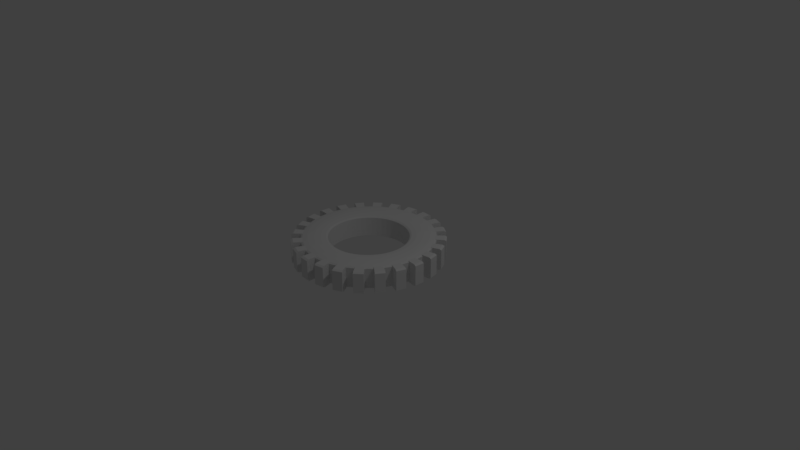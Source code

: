 # Source: gearBig.blend  (saved by Blender 2.78.0; exported with 4.5.12 LTS)
import bpy
from mathutils import Matrix  # noqa: F401  (used for matrix-valued properties, if any)

bpy.ops.wm.read_factory_settings(use_empty=True)
scene = bpy.context.scene
scene.name = 'Scene'

# ---- collections
col_collection_1 = bpy.data.collections.new('Collection 1'); scene.collection.children.link(col_collection_1)

# ---- world
world_world = bpy.data.worlds.new('World'); scene.world = world_world
world_world.color = (0.05088, 0.05088, 0.05088)
world_world.use_sun_shadow = False
world_world.sun_shadow_jitter_overblur = 0.0
world_world.cycles.sampling_method = 'MANUAL'

# ---- cameras
cam_camera = bpy.data.cameras.new('Camera')
cam_camera.clip_end = 100.0
cam_camera.lens = 35.0
cam_camera.sensor_width = 32.0
cam_camera.sensor_height = 18.0
cam_camera.ortho_scale = 7.314
cam_camera.dof.focus_distance = 0.0
cam_camera.dof.aperture_fstop = 128.0

# ---- lights
light_lamp = bpy.data.lights.new('Lamp', 'POINT')
light_lamp.transmission_factor = 0.0
light_lamp.cutoff_distance = 30.0
light_lamp.energy = 100.0
light_lamp.shadow_buffer_clip_start = 1.001
light_lamp.shadow_soft_size = 0.1
light_lamp.shadow_maximum_resolution = 0.006
light_lamp.use_absolute_resolution = True

# ---- meshes
me_torus_003 = bpy.data.meshes.new('Torus.003')
me_torus_003.from_pydata([(1.25, 0.0, 0.0), (1.217, 0.0, 0.125), (0.75, 0.0, 3.062e-17), (0.7835, 0.0, -0.125), (0.875, 0.0, -0.2165), (1.0, 0.0, -0.25), (1.125, 0.0, -0.2165), (1.217, 0.0, -0.125), (1.239, 0.1632, 0.0), (1.206, 0.1588, 0.125), (0.7436, 0.09789, 3.062e-17), (0.7768, 0.1023, -0.125), (0.8675, 0.1142, -0.2165), (0.9914, 0.1305, -0.25), (1.115, 0.1468, -0.2165), (1.206, 0.1588, -0.125), (1.207, 0.3235, 0.0), (1.175, 0.3149, 0.125), (0.7244, 0.1941, 3.062e-17), (0.7568, 0.2028, -0.125), (0.8452, 0.2265, -0.2165), (0.9659, 0.2588, -0.25), (1.087, 0.2912, -0.2165), (1.175, 0.3149, -0.125), (1.155, 0.4784, 0.0), (1.124, 0.4655, 0.125), (0.6929, 0.287, 3.062e-17), (0.7239, 0.2998, -0.125), (0.8084, 0.3348, -0.2165), (0.9239, 0.3827, -0.25), (1.039, 0.4305, -0.2165), (1.124, 0.4655, -0.125), (1.083, 0.625, 0.0), (1.054, 0.6083, 0.125), (0.6495, 0.375, 3.062e-17), (0.6785, 0.3917, -0.125), (0.7578, 0.4375, -0.2165), (0.866, 0.5, -0.25), (0.9743, 0.5625, -0.2165), (1.054, 0.6083, -0.125), (0.9917, 0.761, 0.0), (0.9651, 0.7406, 0.125), (0.595, 0.4566, 3.062e-17), (0.6216, 0.477, -0.125), (0.6942, 0.5327, -0.2165), (0.7934, 0.6088, -0.25), (0.8925, 0.6849, -0.2165), (0.9651, 0.7406, -0.125), (0.8839, 0.8839, 0.0), (0.8602, 0.8602, 0.125), (0.5303, 0.5303, 3.062e-17), (0.554, 0.554, -0.125), (0.6187, 0.6187, -0.2165), (0.7071, 0.7071, -0.25), (0.7955, 0.7955, -0.2165), (0.8602, 0.8602, -0.125), (0.761, 0.9917, 0.0), (0.7406, 0.9651, 0.125), (0.4566, 0.595, 3.062e-17), (0.477, 0.6216, -0.125), (0.5327, 0.6942, -0.2165), (0.6088, 0.7934, -0.25), (0.6849, 0.8925, -0.2165), (0.7406, 0.9651, -0.125), (0.625, 1.083, 0.0), (0.375, 0.6495, 3.062e-17), (0.3917, 0.6785, -0.125), (0.4375, 0.7578, -0.2165), (0.5, 0.866, -0.25), (0.5625, 0.9743, -0.2165), (0.6083, 1.054, -0.125), (0.4784, 1.155, 0.0), (0.4655, 1.124, 0.125), (0.287, 0.6929, 3.062e-17), (0.2998, 0.7239, -0.125), (0.3348, 0.8084, -0.2165), (0.3827, 0.9239, -0.25), (0.4305, 1.039, -0.2165), (0.4655, 1.124, -0.125), (0.3235, 1.207, 0.0), (0.3149, 1.175, 0.125), (0.1941, 0.7244, 3.062e-17), (0.2028, 0.7568, -0.125), (0.2265, 0.8452, -0.2165), (0.2588, 0.9659, -0.25), (0.2912, 1.087, -0.2165), (0.3149, 1.175, -0.125), (0.1632, 1.239, 0.0), (0.1588, 1.206, 0.125), (0.09789, 0.7436, 3.062e-17), (0.1023, 0.7768, -0.125), (0.1142, 0.8675, -0.2165), (0.1305, 0.9914, -0.25), (0.1468, 1.115, -0.2165), (0.1588, 1.206, -0.125), (5.96e-08, 1.25, 0.0), (1.192e-07, 1.217, 0.125), (8.941e-08, 0.75, 3.062e-17), (5.96e-08, 0.7835, -0.125), (8.941e-08, 0.875, -0.2165), (8.941e-08, 1.0, -0.25), (1.192e-07, 1.125, -0.2165), (1.192e-07, 1.217, -0.125), (-0.1632, 1.239, 0.0), (-0.1588, 1.206, 0.125), (-0.09789, 0.7436, 3.062e-17), (-0.1023, 0.7768, -0.125), (-0.1142, 0.8675, -0.2165), (-0.1305, 0.9914, -0.25), (-0.1468, 1.115, -0.2165), (-0.1588, 1.206, -0.125), (-0.3235, 1.207, 0.0), (-0.3149, 1.175, 0.125), (-0.1941, 0.7244, 3.062e-17), (-0.2028, 0.7568, -0.125), (-0.2265, 0.8452, -0.2165), (-0.2588, 0.9659, -0.25), (-0.2912, 1.087, -0.2165), (-0.3149, 1.175, -0.125), (-0.4784, 1.155, 0.0), (-0.4655, 1.124, 0.125), (-0.287, 0.6929, 3.062e-17), (-0.2998, 0.7239, -0.125), (-0.3348, 0.8084, -0.2165), (-0.3827, 0.9239, -0.25), (-0.4305, 1.039, -0.2165), (-0.4655, 1.124, -0.125), (-0.625, 1.083, 0.0), (-0.6083, 1.054, 0.125), (-0.375, 0.6495, 3.062e-17), (-0.3917, 0.6785, -0.125), (-0.4375, 0.7578, -0.2165), (-0.5, 0.866, -0.25), (-0.5625, 0.9743, -0.2165), (-0.6083, 1.054, -0.125), (-0.761, 0.9917, 0.0), (-0.7406, 0.9651, 0.125), (-0.4566, 0.595, 3.062e-17), (-0.477, 0.6216, -0.125), (-0.5327, 0.6942, -0.2165), (-0.6088, 0.7934, -0.25), (-0.6849, 0.8925, -0.2165), (-0.7406, 0.9651, -0.125), (-0.8839, 0.8839, 0.0), (-0.8602, 0.8602, 0.125), (-0.5303, 0.5303, 3.062e-17), (-0.554, 0.554, -0.125), (-0.6187, 0.6187, -0.2165), (-0.7071, 0.7071, -0.25), (-0.7955, 0.7955, -0.2165), (-0.8602, 0.8602, -0.125), (-0.9917, 0.761, 0.0), (-0.9651, 0.7406, 0.125), (-0.595, 0.4566, 3.062e-17), (-0.6216, 0.477, -0.125), (-0.6942, 0.5327, -0.2165), (-0.7934, 0.6088, -0.25), (-0.8925, 0.6849, -0.2165), (-0.9651, 0.7406, -0.125), (-1.083, 0.625, 0.0), (-1.054, 0.6083, 0.125), (-0.6495, 0.375, 3.062e-17), (-0.6785, 0.3917, -0.125), (-0.7578, 0.4375, -0.2165), (-0.866, 0.5, -0.25), (-0.9743, 0.5625, -0.2165), (-1.054, 0.6083, -0.125), (-1.155, 0.4784, 0.0), (-1.124, 0.4655, 0.125), (-0.6929, 0.287, 3.062e-17), (-0.7239, 0.2998, -0.125), (-0.8084, 0.3348, -0.2165), (-0.9239, 0.3827, -0.25), (-1.039, 0.4305, -0.2165), (-1.124, 0.4655, -0.125), (-1.207, 0.3235, 0.0), (-1.175, 0.3149, 0.125), (-0.7244, 0.1941, 3.062e-17), (-0.7568, 0.2028, -0.125), (-0.8452, 0.2265, -0.2165), (-0.9659, 0.2588, -0.25), (-1.087, 0.2912, -0.2165), (-1.175, 0.3149, -0.125), (-1.239, 0.1632, 0.0), (-1.206, 0.1588, 0.125), (-0.7436, 0.09789, 3.062e-17), (-0.7768, 0.1023, -0.125), (-0.8675, 0.1142, -0.2165), (-0.9914, 0.1305, -0.25), (-1.115, 0.1468, -0.2165), (-1.206, 0.1588, -0.125), (-1.25, 1.093e-07, 0.0), (-1.217, 1.064e-07, 0.125), (-0.75, 6.557e-08, 3.062e-17), (-0.7835, 6.85e-08, -0.125), (-0.875, 7.649e-08, -0.2165), (-1.0, 8.742e-08, -0.25), (-1.125, 9.835e-08, -0.2165), (-1.217, 1.064e-07, -0.125), (-1.239, -0.1632, 0.0), (-1.206, -0.1588, 0.125), (-0.7436, -0.09789, 3.062e-17), (-0.7768, -0.1023, -0.125), (-0.8675, -0.1142, -0.2165), (-0.9914, -0.1305, -0.25), (-1.115, -0.1468, -0.2165), (-1.206, -0.1588, -0.125), (-1.207, -0.3235, 0.0), (-1.175, -0.3149, 0.125), (-0.7244, -0.1941, 3.062e-17), (-0.7568, -0.2028, -0.125), (-0.8452, -0.2265, -0.2165), (-0.9659, -0.2588, -0.25), (-1.087, -0.2912, -0.2165), (-1.175, -0.3149, -0.125), (-1.155, -0.4784, 0.0), (-1.124, -0.4655, 0.125), (-0.6929, -0.287, 3.062e-17), (-0.7239, -0.2998, -0.125), (-0.8084, -0.3348, -0.2165), (-0.9239, -0.3827, -0.25), (-1.039, -0.4305, -0.2165), (-1.124, -0.4655, -0.125), (-1.083, -0.625, 0.0), (-1.054, -0.6083, 0.125), (-0.6495, -0.375, 3.062e-17), (-0.6785, -0.3917, -0.125), (-0.7578, -0.4375, -0.2165), (-0.866, -0.5, -0.25), (-0.9743, -0.5625, -0.2165), (-1.054, -0.6083, -0.125), (-0.9917, -0.761, 0.0), (-0.9651, -0.7406, 0.125), (-0.595, -0.4566, 3.062e-17), (-0.6216, -0.477, -0.125), (-0.6942, -0.5327, -0.2165), (-0.7934, -0.6088, -0.25), (-0.8925, -0.6849, -0.2165), (-0.9651, -0.7406, -0.125), (-0.8839, -0.8839, 0.0), (-0.8602, -0.8602, 0.125), (-0.5303, -0.5303, 3.062e-17), (-0.554, -0.554, -0.125), (-0.6187, -0.6187, -0.2165), (-0.7071, -0.7071, -0.25), (-0.7955, -0.7955, -0.2165), (-0.8602, -0.8602, -0.125), (-0.761, -0.9917, 0.0), (-0.7406, -0.9651, 0.125), (-0.4566, -0.595, 3.062e-17), (-0.477, -0.6216, -0.125), (-0.5327, -0.6942, -0.2165), (-0.6088, -0.7934, -0.25), (-0.6849, -0.8925, -0.2165), (-0.7406, -0.9651, -0.125), (-0.625, -1.083, 0.0), (-0.6083, -1.054, 0.125), (-0.375, -0.6495, 3.062e-17), (-0.3917, -0.6785, -0.125), (-0.4375, -0.7578, -0.2165), (-0.5, -0.866, -0.25), (-0.5625, -0.9743, -0.2165), (-0.6083, -1.054, -0.125), (-0.4784, -1.155, 0.0), (-0.4655, -1.124, 0.125), (-0.287, -0.6929, 3.062e-17), (-0.2998, -0.7239, -0.125), (-0.3348, -0.8084, -0.2165), (-0.3827, -0.9239, -0.25), (-0.4305, -1.039, -0.2165), (-0.4655, -1.124, -0.125), (-0.3235, -1.207, 0.0), (-0.3149, -1.175, 0.125), (-0.1941, -0.7244, 3.062e-17), (-0.2028, -0.7568, -0.125), (-0.2265, -0.8452, -0.2165), (-0.2588, -0.9659, -0.25), (-0.2912, -1.087, -0.2165), (-0.3149, -1.175, -0.125), (-0.1632, -1.239, 0.0), (-0.1588, -1.206, 0.125), (-0.0979, -0.7436, 3.062e-17), (-0.1023, -0.7768, -0.125), (-0.1142, -0.8675, -0.2165), (-0.1305, -0.9914, -0.25), (-0.1468, -1.115, -0.2165), (-0.1588, -1.206, -0.125), (5.96e-08, -1.25, 0.0), (1.192e-07, -1.217, 0.125), (8.941e-08, -0.75, 3.062e-17), (5.96e-08, -0.7835, -0.125), (8.941e-08, -0.875, -0.2165), (8.941e-08, -1.0, -0.25), (1.192e-07, -1.125, -0.2165), (1.192e-07, -1.217, -0.125), (0.1632, -1.239, 0.0), (0.1588, -1.206, 0.125), (0.09789, -0.7436, 3.062e-17), (0.1023, -0.7768, -0.125), (0.1142, -0.8675, -0.2165), (0.1305, -0.9914, -0.25), (0.1468, -1.115, -0.2165), (0.1588, -1.206, -0.125), (0.3235, -1.207, 0.0), (0.3149, -1.175, 0.125), (0.1941, -0.7244, 3.062e-17), (0.2028, -0.7568, -0.125), (0.2265, -0.8452, -0.2165), (0.2588, -0.9659, -0.25), (0.2912, -1.087, -0.2165), (0.3149, -1.175, -0.125), (0.4784, -1.155, 0.0), (0.4655, -1.124, 0.125), (0.287, -0.6929, 3.062e-17), (0.2998, -0.7239, -0.125), (0.3348, -0.8084, -0.2165), (0.3827, -0.9239, -0.25), (0.4305, -1.039, -0.2165), (0.4655, -1.124, -0.125), (0.625, -1.083, 0.0), (0.6083, -1.054, 0.125), (0.375, -0.6495, 3.062e-17), (0.3917, -0.6785, -0.125), (0.4375, -0.7578, -0.2165), (0.5, -0.866, -0.25), (0.5625, -0.9743, -0.2165), (0.6083, -1.054, -0.125), (0.761, -0.9917, 0.0), (0.7406, -0.9651, 0.125), (0.4566, -0.595, 3.062e-17), (0.477, -0.6216, -0.125), (0.5327, -0.6942, -0.2165), (0.6088, -0.7934, -0.25), (0.6849, -0.8925, -0.2165), (0.7406, -0.9651, -0.125), (0.8839, -0.8839, 0.0), (0.8602, -0.8602, 0.125), (0.5303, -0.5303, 3.062e-17), (0.554, -0.554, -0.125), (0.6187, -0.6187, -0.2165), (0.7071, -0.7071, -0.25), (0.7955, -0.7955, -0.2165), (0.8602, -0.8602, -0.125), (0.9917, -0.761, 0.0), (0.9651, -0.7406, 0.125), (0.595, -0.4566, 3.062e-17), (0.6216, -0.477, -0.125), (0.6942, -0.5327, -0.2165), (0.7934, -0.6088, -0.25), (0.8925, -0.6849, -0.2165), (0.9651, -0.7406, -0.125), (1.083, -0.625, 0.0), (1.054, -0.6083, 0.125), (0.6495, -0.375, 3.062e-17), (0.6785, -0.3917, -0.125), (0.7578, -0.4375, -0.2165), (0.866, -0.5, -0.25), (0.9743, -0.5625, -0.2165), (1.054, -0.6083, -0.125), (1.155, -0.4784, 0.0), (1.124, -0.4655, 0.125), (0.6929, -0.287, 3.062e-17), (0.7239, -0.2998, -0.125), (0.8084, -0.3348, -0.2165), (0.9239, -0.3827, -0.25), (1.039, -0.4305, -0.2165), (1.124, -0.4655, -0.125), (1.207, -0.3235, 0.0), (1.175, -0.3149, 0.125), (0.7244, -0.1941, 3.062e-17), (0.7568, -0.2028, -0.125), (0.8452, -0.2265, -0.2165), (0.9659, -0.2588, -0.25), (1.087, -0.2912, -0.2165), (1.175, -0.3149, -0.125), (1.239, -0.1632, 0.0), (1.206, -0.1588, 0.125), (0.7436, -0.09789, 3.062e-17), (0.7768, -0.1023, -0.125), (0.8675, -0.1142, -0.2165), (0.9914, -0.1305, -0.25), (1.115, -0.1468, -0.2165), (1.206, -0.1588, -0.125), (-1.431, 1.233e-07, 0.0), (-1.393, 1.2e-07, 0.1431), (-1.419, -0.1868, 0.0), (-1.383, -0.3705, 0.0), (-1.381, -0.1818, -0.1431), (-1.346, -0.3605, -0.1431), (0.1868, 1.419, 0.0), (7.741e-08, 1.431, 0.0), (1.383, 0.3705, 0.0), (1.346, 0.3605, -0.1431), (1.431, -1.802e-09, 0.0), (1.393, -1.802e-09, 0.1431), (1.322, -0.5478, 0.0), (1.287, -0.5331, -0.1431), (0.8714, -1.136, 0.0), (0.848, -1.105, 0.1431), (1.287, -0.5331, 0.1431), (1.346, -0.3605, 0.1431), (-0.8714, -1.136, 0.0), (-0.848, -1.105, -0.1431), (-1.136, -0.8714, 0.0), (-1.105, -0.848, 0.1431), (1.012, 1.012, 0.0), (0.985, 0.985, 0.1431), (0.1868, -1.419, 0.0), (0.1818, -1.381, 0.1431), (-1.287, -0.5331, 0.1431), (-1.206, -0.6965, 0.1431), (1.393, -1.802e-09, -0.1431), (1.381, -0.1818, -0.1431), (-1.105, 0.848, -0.1431), (-1.206, 0.6965, -0.1431), (1.346, -0.3605, -0.1431), (1.457e-07, 1.393, 0.1431), (-0.5331, 1.287, -0.1431), (-0.6965, 1.206, -0.1431), (-0.848, -1.105, 0.1431), (-0.6965, -1.206, 0.1431), (0.7157, 1.24, 0.0), (0.6965, 1.206, -0.1431), (1.136, 0.8714, 0.0), (1.105, 0.848, 0.1431), (1.383, -0.3705, 0.0), (0.3705, -1.383, 0.0), (1.381, 0.1818, 0.1431), (1.346, 0.3605, 0.1431), (-0.5478, -1.322, 0.0), (-0.5331, -1.287, -0.1431), (0.8714, 1.136, 0.0), (0.848, 1.105, -0.1431), (-1.136, 0.8714, 0.0), (-1.24, 0.7157, 0.0), (7.741e-08, -1.431, 0.0), (1.457e-07, -1.393, 0.1431), (1.287, 0.5331, 0.1431), (1.206, 0.6965, 0.1431), (1.136, -0.8714, 0.0), (1.105, -0.848, 0.1431), (-1.105, 0.848, 0.1431), (-1.206, 0.6965, 0.1431), (1.322, 0.5478, 0.0), (1.287, 0.5331, -0.1431), (-0.8714, 1.136, 0.0), (-0.848, 1.105, 0.1431), (0.1818, -1.381, -0.1431), (-0.3705, -1.383, 0.0), (0.3605, -1.346, 0.1431), (-0.3605, -1.346, -0.1431), (-1.287, 0.5331, 0.1431), (-1.346, 0.3605, 0.1431), (1.012, -1.012, 0.0), (0.985, -0.985, -0.1431), (1.457e-07, -1.393, -0.1431), (-1.381, -0.1818, 0.1431), (1.206, 0.6965, -0.1431), (-1.383, 0.3705, 0.0), (-1.346, 0.3605, -0.1431), (1.419, 0.1868, 0.0), (0.3705, 1.383, 0.0), (0.3605, 1.346, 0.1431), (0.848, 1.105, 0.1431), (-0.3605, -1.346, 0.1431), (0.5478, 1.322, 0.0), (0.5331, 1.287, -0.1431), (0.5331, 1.287, 0.1431), (-0.1818, 1.381, -0.1431), (-0.3605, 1.346, -0.1431), (1.24, -0.7157, 0.0), (1.206, -0.6965, 0.1431), (0.7157, -1.24, 0.0), (0.6965, -1.206, 0.1431), (-1.322, -0.5478, 0.0), (-1.287, -0.5331, -0.1431), (1.24, 0.7157, 0.0), (-0.1868, 1.419, 0.0), (0.1818, 1.381, 0.1431), (0.5478, -1.322, 0.0), (0.5331, -1.287, 0.1431), (-0.1818, 1.381, 0.1431), (-0.3605, 1.346, 0.1431), (0.848, -1.105, -0.1431), (-1.322, 0.5478, 0.0), (-1.24, -0.7157, 0.0), (-0.1868, -1.419, 0.0), (-0.1818, -1.381, 0.1431), (-1.206, -0.6965, -0.1431), (-1.012, 1.012, 0.0), (-0.985, 0.985, -0.1431), (-0.3705, 1.383, 0.0), (-1.012, -1.012, 0.0), (-0.985, -0.985, 0.1431), (-1.381, 0.1818, 0.1431), (0.985, -0.985, 0.1431), (-0.7157, 1.24, 0.0), (-0.6965, 1.206, 0.1431), (-0.1818, -1.381, -0.1431), (-0.7157, -1.24, 0.0), (-0.6965, -1.206, -0.1431), (1.381, -0.1818, 0.1431), (-1.346, -0.3605, 0.1431), (-1.381, 0.1818, -0.1431), (-1.393, 1.2e-07, -0.1431), (-0.848, 1.105, -0.1431), (1.419, -0.1868, 0.0), (-1.419, 0.1868, 0.0), (1.105, -0.848, -0.1431), (1.206, -0.6965, -0.1431), (-1.105, -0.848, -0.1431), (-0.5331, -1.287, 0.1431), (0.3605, 1.346, -0.1431), (1.457e-07, 1.393, -0.1431), (-0.5478, 1.322, 0.0), (-0.5331, 1.287, 0.1431), (0.6965, -1.206, -0.1431), (-0.985, -0.985, -0.1431), (-0.985, 0.985, 0.1431), (0.5331, -1.287, -0.1431), (1.105, 0.848, -0.1431), (-1.287, 0.5331, -0.1431), (0.1818, 1.381, -0.1431), (0.985, 0.985, -0.1431), (1.381, 0.1818, -0.1431), (0.3605, -1.346, -0.1431), (-0.148, -1.115, 2.636), (-0.001156, -1.124, 2.636), (-0.001156, 0.8757, 2.636), (-0.1154, 0.8682, 2.636), (0.4758, 0.6223, 2.545), (0.4554, 0.5957, 2.42), (1.081, -0.6243, 2.42), (1.154, -0.4777, 2.42), (-1.251, 0.0006674, 2.42), (-1.218, 0.0006674, 2.545), (0.1294, -0.9908, 2.67), (0.1131, -0.8668, 2.636), (0.8664, 0.1149, 2.636), (0.7756, 0.1029, 2.545), (-0.301, -0.7232, 2.545), (-0.2882, -0.6922, 2.42), (-0.6797, -0.3911, 2.545), (-0.6227, -0.4763, 2.545), (-0.9671, 0.2595, 2.67), (-0.8463, 0.2271, 2.636), (-0.336, 0.8091, 2.636), (-0.4387, 0.7584, 2.636), (1.086, -0.2905, 2.636), (0.9648, -0.2582, 2.67), (0.859, 0.8609, 2.545), (0.7943, 0.7962, 2.636), (-0.8687, -0.1135, 2.636), (-0.7779, -0.1016, 2.545), (0.3738, 0.6502, 2.42), (-1.041, -0.4299, 2.636), (-0.9754, -0.5618, 2.636), (0.7556, -0.2021, 2.545), (0.7756, -0.1016, 2.545), (-0.5342, 1.288, 2.563), (-0.4667, 1.125, 2.545), (-0.2923, 1.087, 2.636), (-0.4317, 1.04, 2.636), (-0.7945, 0.6094, 2.67), (-0.6953, 0.5333, 2.636), (-0.2039, -0.7561, 2.545), (-0.1034, -0.7761, 2.545), (-0.1599, 1.207, 2.545), (-0.148, 1.116, 2.636), (0.2577, -0.9653, 2.67), (0.2253, -0.8445, 2.636), (0.3224, -1.207, 2.42), (0.4772, -1.154, 2.42), (0.2253, 0.8459, 2.636), (0.2016, 0.7575, 2.545), (-0.925, 0.3834, 2.67), (-0.8096, 0.3355, 2.636), (1.174, 0.3155, 2.545), (1.123, 0.4662, 2.545), (0.8914, -0.6842, 2.636), (0.7922, -0.6081, 2.67), (0.6176, -0.6181, 2.636), (0.5529, -0.5533, 2.545), (0.6484, 0.3757, 2.42), (0.5939, 0.4572, 2.42), (0.7922, 0.6094, 2.67), (0.693, 0.5333, 2.636), (0.6484, -0.3743, 2.42), (0.6918, -0.2863, 2.42), (1.249, 0.0006673, 2.42), (1.215, 0.0006673, 2.545), (-0.6094, -1.053, 2.545), (-0.5637, -0.9736, 2.636), (0.5315, 0.6949, 2.636), (-0.8687, 0.1149, 2.636), (-0.725, 0.3005, 2.545), (-0.758, 0.2035, 2.545), (-0.1317, -0.9908, 2.67), (-0.001156, -0.9993, 2.67), (0.7598, -0.991, 2.42), (0.7394, -0.9645, 2.545), (1.123, -0.4649, 2.545), (1.174, -0.3142, 2.545), (-1.088, 0.2918, 2.636), (-0.301, 0.7245, 2.545), (-0.3929, 0.6792, 2.545), (-0.9928, -0.7603, 2.42), (-0.9663, -0.7399, 2.545), (-0.9926, 0.1312, 2.67), (-1.001, 0.0006674, 2.67), (0.844, -0.2258, 2.636), (0.8649, -0.4993, 2.67), (0.8827, 0.8846, 2.42), (-0.7846, 0.0006674, 2.545), (-0.7512, 0.0006674, 2.42), (0.3815, -0.9232, 2.67), (0.7566, -0.4368, 2.636), (0.6774, -0.3911, 2.545), (0.162, -1.239, 2.42), (0.1576, -1.205, 2.545), (0.3906, 0.6792, 2.545), (-1.125, -0.4649, 2.545), (-1.055, -0.6076, 2.545), (0.8072, 0.3355, 2.636), (0.7566, 0.4382, 2.636), (-0.2276, -0.8445, 2.636), (-0.1154, -0.8668, 2.636), (-0.7967, -0.7948, 2.636), (-0.7083, -0.7064, 2.67), (0.4988, -0.8654, 2.67), (0.6076, -0.7927, 2.67), (-0.26, -0.9653, 2.67), (-1.207, 0.1595, 2.545), (-1.117, 0.1475, 2.636), (-0.6227, 0.4776, 2.545), (-0.5637, 0.9749, 2.636), (-0.5012, 0.8667, 2.67), (-0.26, 0.9666, 2.67), (-0.3838, 0.9245, 2.67), (0.6837, 0.8932, 2.636), (-0.001156, 1.251, 2.42), (-0.001156, 1.217, 2.545), (0.9903, 0.1312, 2.67), (-0.3762, -0.6489, 2.42), (0.3137, 1.176, 2.545), (0.29, 1.087, 2.636), (-1.209, -0.3229, 2.42), (-1.156, -0.4777, 2.42), (-0.7417, 0.9658, 2.545), (-0.686, 0.8932, 2.636), (0.859, -0.8595, 2.545), (0.7943, -0.7948, 2.636), (-0.1317, 0.9921, 2.67), (-0.7417, -0.9645, 2.545), (0.9905, 0.7616, 2.42), (0.964, 0.7412, 2.545), (1.206, 0.3242, 2.42), (1.154, 0.479, 2.42), (0.4294, 1.04, 2.636), (0.3815, 0.9245, 2.67), (-1.347, 0.3612, 2.563), (-1.176, 0.3155, 2.545), (-0.5338, 0.6949, 2.636), (0.6076, 0.794, 2.67), (0.6204, -0.4763, 2.545), (0.5939, -0.4559, 2.42), (-0.7447, 0.09856, 2.42), (0.9731, -0.5618, 2.636), (-0.8096, -0.3342, 2.636), (-0.7589, -0.4368, 2.636), (-0.2276, 0.8459, 2.636), (-0.2039, 0.7575, 2.545), (0.09674, 0.7443, 2.42), (-0.001156, 0.7507, 2.42), (-1.125, 0.4662, 2.545), (-1.288, 0.5338, 2.563), (-0.4387, -0.7571, 2.636), (-0.3929, -0.6779, 2.545), (1.205, 0.1595, 2.545), (-0.3247, 1.208, 2.42), (-0.4795, 1.156, 2.42), (-0.6199, -0.6181, 2.636), (0.8469, -1.104, 2.563), (1.052, 0.6089, 2.545), (0.9731, 0.5632, 2.636), (-0.001156, -1.249, 2.42), (-0.001156, -1.216, 2.545), (-0.2923, -1.086, 2.636), (-1.117, -0.1462, 2.636), (-0.9926, -0.1299, 2.67), (-0.8463, -0.2258, 2.636), (-0.758, -0.2021, 2.545), (0.3137, -1.174, 2.545), (0.29, -1.086, 2.636), (0.7394, 0.9658, 2.545), (1.114, 0.1475, 2.636), (-1.176, -0.3142, 2.545), (-0.686, -0.8919, 2.636), (-0.6199, 0.6194, 2.636), (-0.5552, 0.5547, 2.545), (0.9648, 0.2595, 2.67), (0.9227, 0.3834, 2.67), (0.9905, -0.7603, 2.42), (0.964, -0.7399, 2.545), (-0.885, -0.8832, 2.42), (-0.7621, -0.991, 2.42), (0.8072, -0.3342, 2.636), (0.7227, -0.2992, 2.545), (-0.7589, 0.4382, 2.636), (0.2987, -0.7232, 2.545), (0.2859, -0.6922, 2.42), (-0.9663, 0.7412, 2.545), (-1.055, 0.6089, 2.545), (1.052, -0.6076, 2.545), (-0.7621, 0.9924, 2.42), (0.1576, 1.207, 2.545), (0.8827, -0.8832, 2.42), (0.1011, -0.7761, 2.545), (0.7424, 0.09856, 2.42), (-0.5315, 0.531, 2.42), (-0.8937, -0.6842, 2.636), (-0.7945, -0.6081, 2.67), (0.8664, -0.1135, 2.636), (0.4758, -0.6209, 2.545), (-0.7779, 0.1029, 2.545), (-0.001156, -0.7828, 2.545), (-0.001156, -0.7493, 2.42), (-0.4667, -1.123, 2.545), (-0.3762, 0.6502, 2.42), (-0.4577, 0.5957, 2.42), (-0.8672, -0.4993, 2.67), (1.205, 0.6972, 2.563), (0.7823, 0.0006673, 2.545), (-0.5552, -0.5533, 2.545), (0.6071, -1.053, 2.545), (0.8649, 0.5007, 2.67), (-0.1599, -1.205, 2.545), (-0.8614, -0.8595, 2.545), (-0.7083, 0.7078, 2.67), (0.2577, 0.9666, 2.67), (-0.1034, 0.7775, 2.545), (-0.09905, 0.7443, 2.42), (1.205, -0.1581, 2.545), (1.114, -0.1462, 2.636), (-0.8937, 0.6855, 2.636), (-0.9754, 0.5632, 2.636), (0.6774, 0.3924, 2.545), (0.6204, 0.4776, 2.545), (0.09674, -0.7429, 2.42), (0.193, -0.7238, 2.42), (-0.725, -0.2992, 2.545), (-0.6941, -0.2863, 2.42), (-0.885, 0.8846, 2.42), (-0.9928, 0.7616, 2.42), (0.7233, 0.1948, 2.42), (0.6918, 0.2877, 2.42), (1.124, 0.0006673, 2.636), (0.1457, 1.116, 2.636), (0.1131, 0.8682, 2.636), (-0.6507, -0.3743, 2.42), (0.4554, -0.5943, 2.42), (0.5292, -0.5297, 2.42), (-0.4781, -0.6209, 2.545), (-0.4577, -0.5943, 2.42), (0.5529, 0.5547, 2.545), (0.5292, 0.531, 2.42), (-0.8762, 0.0006674, 2.636), (-0.4781, 0.6223, 2.545), (0.844, 0.2271, 2.636), (0.7556, 0.2035, 2.545), (0.3337, -0.8077, 2.636), (0.5613, -0.9736, 2.636), (0.6837, -0.8919, 2.636), (-1.24, -0.1625, 2.42), (-1.207, -0.1581, 2.545), (-0.001156, 1.126, 2.636), (1.238, 0.1638, 2.42), (-0.9671, -0.2582, 2.67), (-0.925, -0.382, 2.67), (0.3224, 1.208, 2.42), (0.7598, 0.9924, 2.42), (-0.6099, 0.794, 2.67), (0.8738, 0.0006673, 2.636), (-0.6797, 0.3924, 2.545), (0.4363, 0.7584, 2.636), (0.3337, 0.8091, 2.636), (0.4644, 1.125, 2.545), (0.5315, -0.6935, 2.636), (0.4644, -1.123, 2.545), (0.4294, -1.039, 2.636), (0.2016, -0.7561, 2.545), (0.7227, 0.3005, 2.545), (-1.041, 0.4312, 2.636), (-0.3247, -1.207, 2.42), (-0.316, -1.174, 2.545), (1.086, 0.2918, 2.636), (0.1294, 0.9921, 2.67), (-0.001156, 1.001, 2.67), (-0.5012, -0.8654, 2.67), (-0.3838, -0.9232, 2.67), (-1.126, 0.0006674, 2.636), (-0.001156, 0.7842, 2.545), (0.1457, -1.115, 2.636), (-0.7447, -0.09723, 2.42), (-1.209, 0.3242, 2.42), (-1.24, 0.1638, 2.42), (0.6238, -1.082, 2.42), (0.193, 0.7251, 2.42), (-0.6507, 0.3757, 2.42), (-0.6941, 0.2877, 2.42), (-0.8672, 0.5007, 2.67), (-0.8614, 0.8609, 2.545), (-0.7967, 0.7962, 2.636), (1.286, 0.5338, 2.563), (0.693, -0.532, 2.636), (-0.1953, -0.7238, 2.42), (0.9988, 0.0006673, 2.67), (1.38, 0.1825, 2.563), (-0.6099, -0.7927, 2.67), (-0.5338, -0.6935, 2.636), (0.162, 1.24, 2.42), (-0.4317, -1.039, 2.636), (-0.316, 1.176, 2.545), (0.9227, -0.382, 2.67), (0.5613, 0.9749, 2.636), (0.4988, 0.8667, 2.67), (-0.6953, -0.532, 2.636), (-1.156, 0.479, 2.42), (0.706, 0.7078, 2.67), (0.9903, -0.1299, 2.67), (-0.001156, -0.8743, 2.636), (-1.088, -0.2905, 2.636), (-0.5962, 0.4572, 2.42), (0.8914, 0.6855, 2.636), (-0.1643, -1.239, 2.42), (0.3906, -0.6779, 2.545), (0.3738, -0.6489, 2.42), (-0.7256, 0.1948, 2.42), (1.038, 0.4312, 2.636), (0.1011, 0.7775, 2.545), (1.038, -0.4299, 2.636), (1.206, -0.3229, 2.42), (1.238, -0.1625, 2.42), (-0.6262, 1.083, 2.42), (-0.6094, 1.054, 2.545), (-0.7256, -0.1934, 2.42), (-0.09905, -0.7429, 2.42), (-0.336, -0.8077, 2.636), (0.6176, 0.6194, 2.636), (-0.5315, -0.5297, 2.42), (0.6238, 1.083, 2.42), (0.4772, 1.156, 2.42), (0.706, -0.7064, 2.67), (-0.6262, -1.082, 2.42), (-0.4795, -1.154, 2.42), (0.4363, -0.7571, 2.636), (-0.1953, 0.7251, 2.42), (0.6071, 1.054, 2.545), (0.7233, -0.1934, 2.42), (0.7424, -0.09723, 2.42), (0.2987, 0.7245, 2.545), (0.2859, 0.6936, 2.42), (-1.084, -0.6243, 2.42), (1.081, 0.6257, 2.42), (-1.084, 0.6257, 2.42), (0.7488, 0.0006673, 2.42), (-1.382, 0.1825, 2.563), (-0.5962, -0.4559, 2.42), (-0.1643, 1.24, 2.42), (-0.2882, 0.6936, 2.42), (0.6954, -1.206, 2.563), (0.5319, -1.286, 2.563), (-1.433, 0.0006674, 2.42), (-1.394, 0.0006674, 2.563), (-1.42, -0.1862, 2.42), (-1.384, -0.3698, 2.42), (0.1857, 1.42, 2.42), (-0.001156, 1.432, 2.42), (1.43, 0.0006673, 2.42), (1.392, 0.0006673, 2.563), (0.8702, -1.135, 2.42), (1.286, -0.5324, 2.563), (1.344, -0.3599, 2.563), (-1.137, -0.8707, 2.42), (-1.106, -0.8473, 2.563), (1.011, 1.013, 2.42), (0.9839, 0.9857, 2.563), (0.1857, -1.418, 2.42), (0.1807, -1.38, 2.563), (-1.288, -0.5324, 2.563), (-1.208, -0.6958, 2.563), (-0.001156, 1.394, 2.563), (-0.8492, -1.104, 2.563), (-0.6977, -1.206, 2.563), (1.134, 0.872, 2.42), (1.104, 0.8487, 2.563), (1.321, -0.5471, 2.42), (1.381, -0.3698, 2.42), (0.3693, -1.382, 2.42), (1.344, 0.3612, 2.563), (-1.137, 0.872, 2.42), (-1.241, 0.7164, 2.42), (-0.001156, -1.431, 2.42), (-0.001156, -1.392, 2.563), (1.134, -0.8707, 2.42), (1.104, -0.8473, 2.563), (-1.106, 0.8487, 2.563), (-1.208, 0.6972, 2.563), (-0.8725, 1.136, 2.42), (-0.8492, 1.106, 2.563), (-0.5489, -1.322, 2.42), (-0.3716, -1.382, 2.42), (0.8702, 1.136, 2.42), (0.7145, 1.24, 2.42), (0.3594, -1.345, 2.563), (-1.382, -0.1812, 2.563), (1.418, 0.1875, 2.42), (0.3693, 1.383, 2.42), (0.3594, 1.346, 2.563), (0.8469, 1.106, 2.563), (-0.3617, -1.345, 2.563), (0.5319, 1.288, 2.563), (1.238, -0.715, 2.42), (1.205, -0.6958, 2.563), (0.7145, -1.239, 2.42), (1.321, 0.5484, 2.42), (1.238, 0.7164, 2.42), (1.011, -1.011, 2.42), (0.1807, 1.382, 2.563), (0.5466, -1.322, 2.42), (-0.183, 1.382, 2.563), (-0.3617, 1.346, 2.563), (-1.324, 0.5484, 2.42), (-1.324, -0.5471, 2.42), (-1.241, -0.715, 2.42), (-0.188, -1.418, 2.42), (-0.183, -1.38, 2.563), (-0.188, 1.42, 2.42), (-0.3716, 1.383, 2.42), (-1.013, -1.011, 2.42), (-0.9862, -0.9843, 2.563), (0.9839, -0.9843, 2.563), (-0.7168, 1.24, 2.42), (-0.6977, 1.207, 2.563), (1.38, -0.1812, 2.563), (-0.8725, -1.135, 2.42), (-0.7168, -1.239, 2.42), (-1.347, -0.3599, 2.563), (1.381, 0.3711, 2.42), (1.418, -0.1862, 2.42), (-0.5342, -1.286, 2.563), (-1.013, 1.013, 2.42), (-1.42, 0.1875, 2.42), (-0.5489, 1.323, 2.42), (-1.384, 0.3711, 2.42), (-0.9862, 0.9857, 2.563), (0.5466, 1.323, 2.42), (0.6954, 1.207, 2.563)], [], [(2, 10, 11, 3), (3, 11, 12, 4), (4, 12, 13, 5), (5, 13, 14, 6), (6, 14, 15, 7), (0, 7, 15, 8), (360, 359, 395, 399), (10, 18, 19, 11), (11, 19, 20, 12), (12, 20, 21, 13), (13, 21, 22, 14), (14, 22, 23, 15), (18, 26, 27, 19), (19, 27, 28, 20), (20, 28, 29, 21), (21, 29, 30, 22), (22, 30, 31, 23), (23, 31, 24, 16), (214, 207, 386, 388), (26, 34, 35, 27), (27, 35, 36, 28), (28, 36, 37, 29), (29, 37, 38, 30), (30, 38, 39, 31), (215, 222, 475, 474), (34, 42, 43, 35), (35, 43, 44, 36), (36, 44, 45, 37), (37, 45, 46, 38), (38, 46, 47, 39), (39, 47, 40, 32), (94, 102, 513, 522), (42, 50, 51, 43), (43, 51, 52, 44), (44, 52, 53, 45), (45, 53, 54, 46), (46, 54, 55, 47), (262, 255, 499, 500), (50, 58, 59, 51), (51, 59, 60, 52), (52, 60, 61, 53), (53, 61, 62, 54), (54, 62, 63, 55), (55, 63, 56, 48), (344, 343, 439, 440), (58, 65, 66, 59), (59, 66, 67, 60), (60, 67, 68, 61), (61, 68, 69, 62), (62, 69, 70, 63), (39, 32, 476, 457), (65, 73, 74, 66), (66, 74, 75, 67), (67, 75, 76, 68), (68, 76, 77, 69), (69, 77, 78, 70), (70, 78, 71, 64), (376, 375, 506, 501), (73, 81, 82, 74), (74, 82, 83, 75), (75, 83, 84, 76), (76, 84, 85, 77), (77, 85, 86, 78), (232, 231, 403, 404), (81, 89, 90, 82), (82, 90, 91, 83), (83, 91, 92, 84), (84, 92, 93, 85), (85, 93, 94, 86), (86, 94, 87, 79), (311, 318, 519, 479), (89, 97, 98, 90), (90, 98, 99, 91), (91, 99, 100, 92), (92, 100, 101, 93), (93, 101, 102, 94), (342, 335, 453, 454), (97, 105, 106, 98), (98, 106, 107, 99), (99, 107, 108, 100), (100, 108, 109, 101), (101, 109, 110, 102), (102, 110, 103, 95), (55, 48, 405, 523), (377, 369, 858, 859), (461, 462, 918, 917), (494, 507, 952, 866), (105, 113, 114, 106), (106, 114, 115, 107), (107, 115, 116, 108), (108, 116, 117, 109), (109, 117, 118, 110), (168, 167, 484, 451), (216, 409, 889, 621), (427, 460, 916, 817), (201, 193, 614, 803), (272, 271, 793, 794), (456, 385, 874, 915), (491, 482, 931, 938), (113, 121, 122, 114), (114, 122, 123, 115), (115, 123, 124, 116), (116, 124, 125, 117), (117, 125, 126, 118), (118, 126, 119, 111), (41, 40, 423, 424), (384, 192, 535, 873), (441, 433, 900, 906), (493, 240, 737, 940), (303, 311, 572, 571), (193, 185, 666, 614), (121, 129, 130, 122), (122, 130, 131, 123), (123, 131, 132, 124), (124, 132, 133, 125), (125, 133, 134, 126), (350, 358, 509, 508), (403, 492, 939, 883), (495, 336, 650, 941), (499, 420, 893, 946), (464, 272, 794, 920), (233, 225, 759, 867), (321, 313, 710, 836), (129, 137, 138, 130), (130, 138, 139, 131), (131, 139, 140, 132), (132, 140, 141, 133), (133, 141, 142, 134), (134, 142, 135, 127), (175, 176, 452, 458), (336, 335, 716, 650), (81, 73, 861, 807), (442, 160, 712, 907), (104, 481, 930, 567), (103, 104, 567, 868), (137, 145, 146, 138), (138, 146, 147, 139), (139, 147, 148, 140), (140, 148, 149, 141), (141, 149, 150, 142), (270, 278, 450, 430), (345, 337, 761, 665), (431, 421, 913, 912), (453, 495, 941, 927), (369, 361, 588, 858), (452, 176, 661, 660), (263, 264, 727, 854), (145, 153, 154, 146), (146, 154, 155, 147), (147, 155, 156, 148), (148, 156, 157, 149), (149, 157, 158, 150), (150, 158, 151, 143), (319, 320, 473, 472), (429, 448, 911, 910), (481, 477, 937, 930), (476, 438, 731, 926), (105, 97, 673, 741), (33, 32, 863, 683), (153, 161, 162, 154), (154, 162, 163, 155), (155, 163, 164, 156), (156, 164, 165, 157), (157, 165, 166, 158), (70, 64, 421, 422), (16, 24, 657, 656), (446, 445, 908, 909), (40, 41, 655, 654), (359, 360, 601, 533), (439, 470, 922, 904), (482, 112, 822, 931), (161, 169, 170, 162), (162, 170, 171, 163), (163, 171, 172, 164), (164, 172, 173, 165), (165, 173, 174, 166), (166, 174, 167, 159), (25, 24, 443, 437), (257, 249, 763, 643), (120, 515, 559, 560), (440, 439, 904, 905), (95, 103, 868, 640), (152, 441, 906, 711), (169, 177, 178, 170), (170, 178, 179, 171), (171, 179, 180, 172), (172, 180, 181, 173), (173, 181, 182, 174), (143, 144, 518, 489), (167, 168, 674, 827), (113, 105, 741, 856), (209, 201, 803, 845), (177, 169, 809, 837), (406, 49, 550, 886), (435, 436, 903, 902), (177, 185, 186, 178), (178, 186, 187, 179), (179, 187, 188, 180), (180, 188, 189, 181), (181, 189, 190, 182), (182, 190, 183, 175), (118, 111, 491, 469), (433, 434, 901, 900), (479, 472, 924, 929), (436, 288, 686, 903), (281, 273, 815, 846), (159, 167, 827, 864), (185, 193, 194, 186), (186, 194, 195, 187), (187, 195, 196, 188), (188, 196, 197, 189), (189, 197, 198, 190), (351, 352, 471, 470), (438, 33, 683, 731), (56, 57, 694, 780), (280, 487, 936, 736), (207, 215, 647, 646), (24, 25, 578, 657), (80, 79, 779, 644), (193, 201, 202, 194), (194, 202, 203, 195), (195, 203, 204, 196), (196, 204, 205, 197), (197, 205, 206, 198), (198, 206, 199, 191), (473, 320, 734, 870), (375, 376, 742, 842), (65, 58, 531, 554), (407, 426, 898, 887), (137, 129, 728, 729), (8, 9, 678, 776), (201, 209, 210, 202), (202, 210, 211, 203), (203, 211, 212, 204), (204, 212, 213, 205), (205, 213, 214, 206), (278, 271, 448, 450), (264, 511, 950, 727), (395, 425, 897, 896), (265, 257, 643, 541), (424, 423, 894, 895), (2, 377, 859, 865), (144, 143, 752, 811), (209, 217, 218, 210), (210, 218, 219, 211), (211, 219, 220, 212), (212, 220, 221, 213), (213, 221, 222, 214), (214, 222, 215, 207), (318, 326, 516, 519), (96, 95, 640, 641), (311, 312, 788, 572), (390, 416, 891, 877), (465, 461, 917, 956), (199, 200, 774, 773), (217, 225, 226, 218), (218, 226, 227, 219), (219, 227, 228, 220), (220, 228, 229, 221), (221, 229, 230, 222), (247, 254, 402, 401), (394, 1, 590, 879), (484, 458, 954, 932), (87, 88, 715, 820), (183, 184, 632, 805), (408, 407, 887, 888), (128, 127, 843, 844), (225, 233, 234, 226), (226, 234, 235, 227), (227, 235, 236, 228), (228, 236, 237, 229), (229, 237, 238, 230), (230, 238, 231, 223), (405, 406, 886, 885), (485, 410, 890, 934), (319, 327, 599, 806), (241, 233, 867, 849), (404, 403, 883, 884), (426, 449, 914, 898), (233, 241, 242, 234), (234, 242, 243, 235), (235, 243, 244, 236), (236, 244, 245, 237), (237, 245, 246, 238), (167, 174, 521, 484), (458, 452, 660, 954), (344, 440, 905, 703), (398, 397, 880, 682), (515, 514, 953, 559), (335, 343, 702, 716), (368, 367, 841, 602), (241, 249, 250, 242), (242, 250, 251, 243), (243, 251, 252, 244), (244, 252, 253, 245), (245, 253, 254, 246), (246, 254, 247, 239), (393, 394, 879, 878), (423, 405, 885, 894), (9, 427, 817, 678), (419, 401, 945, 892), (376, 501, 944, 742), (389, 390, 877, 876), (249, 257, 258, 250), (250, 258, 259, 251), (251, 259, 260, 252), (252, 260, 261, 253), (253, 261, 262, 254), (57, 56, 431, 463), (367, 375, 842, 841), (160, 159, 864, 712), (486, 435, 902, 935), (232, 404, 884, 607), (192, 191, 534, 535), (73, 65, 554, 861), (257, 265, 266, 258), (258, 266, 267, 259), (259, 267, 268, 260), (260, 268, 269, 261), (261, 269, 270, 262), (262, 270, 263, 255), (385, 386, 875, 874), (135, 136, 648, 714), (351, 359, 533, 532), (383, 384, 873, 872), (425, 400, 882, 897), (353, 345, 665, 587), (265, 273, 274, 266), (266, 274, 275, 267), (267, 275, 276, 268), (268, 276, 277, 269), (269, 277, 278, 270), (135, 142, 505, 445), (434, 442, 907, 901), (287, 295, 618, 685), (215, 216, 621, 647), (273, 265, 541, 815), (121, 113, 856, 869), (295, 296, 619, 618), (273, 281, 282, 274), (274, 282, 283, 275), (275, 283, 284, 276), (276, 284, 285, 277), (277, 285, 286, 278), (278, 286, 279, 271), (79, 80, 462, 461), (255, 263, 854, 853), (507, 383, 872, 952), (224, 223, 862, 622), (41, 424, 895, 655), (240, 239, 704, 737), (281, 289, 290, 282), (282, 290, 291, 283), (283, 291, 292, 284), (284, 292, 293, 285), (285, 293, 294, 286), (255, 256, 420, 499), (445, 489, 951, 908), (25, 437, 813, 578), (49, 48, 612, 550), (71, 72, 786, 851), (511, 429, 910, 950), (399, 395, 896, 881), (289, 297, 298, 290), (290, 298, 299, 291), (291, 299, 300, 292), (292, 300, 301, 293), (293, 301, 302, 294), (294, 302, 295, 287), (120, 119, 514, 515), (304, 303, 571, 692), (58, 50, 765, 531), (64, 71, 851, 850), (32, 40, 654, 863), (437, 443, 925, 813), (297, 305, 306, 298), (298, 306, 307, 299), (299, 307, 308, 300), (300, 308, 309, 301), (301, 309, 310, 302), (421, 64, 850, 913), (271, 279, 834, 793), (48, 56, 780, 612), (239, 247, 705, 704), (506, 393, 878, 949), (343, 344, 703, 702), (409, 474, 933, 889), (305, 313, 314, 306), (306, 314, 315, 307), (307, 315, 316, 308), (308, 316, 317, 309), (309, 317, 318, 310), (310, 318, 311, 303), (328, 327, 397, 398), (0, 8, 776, 589), (112, 111, 679, 822), (231, 232, 607, 606), (223, 231, 606, 862), (337, 329, 760, 761), (313, 321, 322, 314), (314, 322, 323, 315), (315, 323, 324, 316), (316, 324, 325, 317), (317, 325, 326, 318), (471, 352, 713, 923), (248, 419, 892, 653), (169, 161, 808, 809), (151, 152, 711, 753), (391, 428, 899, 948), (50, 42, 584, 765), (386, 502, 947, 875), (321, 329, 330, 322), (322, 330, 331, 323), (323, 331, 332, 324), (324, 332, 333, 325), (325, 333, 334, 326), (326, 334, 327, 319), (9, 8, 460, 427), (18, 10, 718, 754), (401, 499, 946, 945), (225, 217, 751, 759), (320, 319, 806, 734), (161, 153, 832, 808), (329, 337, 338, 330), (330, 338, 339, 331), (331, 339, 340, 332), (332, 340, 341, 333), (333, 341, 342, 334), (230, 223, 485, 488), (352, 351, 532, 713), (129, 121, 869, 728), (327, 328, 600, 599), (518, 144, 811, 955), (496, 497, 943, 942), (136, 446, 909, 648), (337, 345, 346, 338), (338, 346, 347, 339), (339, 347, 348, 340), (340, 348, 349, 341), (341, 349, 350, 342), (342, 350, 343, 335), (102, 95, 390, 513), (153, 145, 719, 832), (175, 183, 805, 804), (185, 177, 837, 666), (176, 175, 804, 661), (497, 128, 844, 943), (345, 353, 354, 346), (346, 354, 355, 347), (347, 355, 356, 348), (348, 356, 357, 349), (349, 357, 358, 350), (279, 286, 498, 486), (492, 493, 940, 939), (400, 368, 602, 882), (312, 480, 871, 788), (288, 287, 685, 686), (360, 399, 881, 601), (10, 2, 865, 718), (353, 361, 362, 354), (354, 362, 363, 355), (355, 363, 364, 356), (356, 364, 365, 357), (357, 365, 366, 358), (358, 366, 359, 351), (184, 183, 507, 494), (57, 463, 919, 694), (328, 398, 682, 600), (477, 491, 938, 937), (449, 304, 692, 914), (416, 96, 641, 891), (361, 369, 370, 362), (362, 370, 371, 363), (363, 371, 372, 364), (364, 372, 373, 365), (365, 373, 374, 366), (110, 118, 469, 468), (119, 120, 560, 680), (296, 408, 888, 619), (88, 478, 928, 715), (26, 18, 754, 755), (127, 135, 714, 843), (1, 0, 589, 590), (369, 377, 378, 370), (370, 378, 379, 371), (371, 379, 380, 372), (372, 380, 381, 373), (373, 381, 382, 374), (374, 382, 375, 367), (487, 486, 935, 936), (256, 255, 853, 591), (474, 485, 934, 933), (143, 151, 753, 752), (145, 137, 729, 719), (329, 321, 836, 760), (377, 2, 3, 378), (378, 3, 4, 379), (379, 4, 5, 380), (380, 5, 6, 381), (381, 6, 7, 382), (334, 342, 454, 483), (451, 484, 932, 675), (524, 392, 391, 460), (462, 80, 644, 918), (444, 457, 476, 443), (289, 281, 846, 726), (520, 523, 405, 423), (361, 353, 587, 588), (432, 422, 421, 431), (17, 16, 656, 577), (466, 512, 461, 465), (305, 297, 748, 749), (522, 513, 390, 389), (420, 256, 591, 893), (468, 469, 491, 477), (72, 467, 921, 786), (417, 418, 496, 514), (480, 479, 929, 871), (505, 490, 489, 445), (478, 389, 876, 928), (413, 414, 434, 433), (217, 209, 845, 751), (521, 459, 458, 484), (184, 494, 866, 632), (503, 504, 383, 507), (467, 465, 956, 921), (387, 388, 386, 385), (111, 119, 680, 679), (475, 488, 485, 474), (34, 26, 755, 583), (510, 517, 492, 403), (79, 87, 820, 779), (402, 500, 499, 401), (397, 453, 927, 880), (430, 450, 448, 429), (443, 476, 926, 925), (498, 455, 435, 486), (514, 496, 942, 953), (447, 525, 426, 407), (428, 17, 577, 899), (519, 516, 472, 479), (249, 241, 849, 763), (483, 454, 453, 397), (208, 207, 646, 696), (508, 509, 470, 439), (472, 473, 870, 924), (396, 415, 425, 395), (247, 248, 653, 705), (412, 411, 393, 506), (78, 86, 512, 466), (231, 238, 510, 403), (206, 214, 388, 387), (86, 79, 461, 512), (40, 47, 520, 423), (264, 263, 429, 511), (151, 158, 413, 433), (470, 471, 923, 922), (199, 206, 387, 385), (48, 49, 406, 405), (152, 151, 433, 441), (32, 33, 438, 476), (326, 319, 472, 516), (375, 382, 412, 506), (286, 294, 455, 498), (111, 112, 482, 491), (327, 334, 483, 397), (310, 303, 426, 525), (296, 295, 407, 408), (104, 103, 477, 481), (191, 199, 773, 534), (15, 23, 392, 524), (271, 272, 464, 448), (335, 336, 495, 453), (24, 31, 444, 443), (297, 289, 726, 748), (191, 192, 384, 383), (502, 208, 696, 947), (183, 190, 503, 507), (279, 280, 736, 834), (358, 351, 470, 509), (303, 304, 449, 426), (239, 240, 493, 492), (47, 55, 523, 520), (42, 34, 583, 584), (382, 7, 411, 412), (136, 135, 445, 446), (89, 81, 807, 672), (238, 246, 517, 510), (216, 215, 474, 409), (134, 127, 496, 418), (460, 391, 948, 916), (200, 456, 915, 774), (166, 159, 434, 414), (223, 224, 410, 485), (63, 70, 422, 432), (263, 270, 430, 429), (72, 71, 465, 467), (280, 279, 486, 487), (23, 16, 391, 392), (158, 166, 414, 413), (222, 230, 488, 475), (254, 262, 500, 402), (103, 110, 468, 477), (87, 94, 522, 389), (159, 160, 442, 434), (246, 239, 492, 517), (168, 451, 675, 674), (198, 191, 383, 504), (366, 374, 415, 396), (501, 506, 949, 944), (294, 287, 435, 455), (207, 208, 502, 386), (56, 63, 432, 431), (448, 464, 920, 911), (71, 78, 466, 465), (248, 247, 401, 419), (367, 368, 400, 425), (150, 143, 489, 490), (0, 1, 394, 393), (374, 367, 425, 415), (142, 150, 490, 505), (190, 198, 504, 503), (88, 87, 389, 478), (127, 128, 497, 496), (313, 305, 749, 710), (97, 89, 672, 673), (343, 350, 508, 439), (95, 96, 416, 390), (16, 17, 428, 391), (463, 431, 912, 919), (8, 15, 524, 460), (359, 366, 396, 395), (200, 199, 385, 456), (174, 182, 459, 521), (119, 126, 417, 514), (126, 134, 418, 417), (489, 518, 955, 951), (302, 310, 525, 447), (295, 302, 447, 407), (31, 39, 457, 444), (312, 311, 479, 480), (7, 0, 393, 411), (182, 175, 458, 459), (287, 288, 436, 435), (410, 224, 622, 890), (589, 776, 678, 590), (590, 678, 695, 756), (756, 695, 642, 816), (816, 642, 538, 782), (782, 538, 539, 732), (732, 539, 718, 865), (678, 577, 795, 695), (695, 795, 700, 642), (642, 700, 768, 538), (538, 768, 769, 539), (539, 769, 754, 718), (590, 742, 944, 879), (656, 657, 578, 577), (577, 578, 838, 795), (795, 838, 701, 700), (700, 701, 623, 768), (768, 623, 791, 769), (769, 791, 755, 754), (578, 683, 684, 838), (838, 684, 735, 701), (701, 735, 624, 623), (623, 624, 746, 791), (791, 746, 583, 755), (863, 654, 655, 683), (683, 655, 833, 684), (684, 833, 585, 735), (735, 585, 586, 624), (624, 586, 747, 746), (746, 747, 584, 583), (655, 550, 551, 833), (833, 551, 828, 585), (585, 828, 848, 586), (586, 848, 764, 747), (747, 764, 765, 584), (612, 780, 694, 550), (550, 694, 639, 551), (551, 639, 663, 828), (828, 663, 593, 848), (848, 593, 530, 764), (764, 530, 531, 765), (694, 857, 824, 639), (639, 824, 825, 663), (663, 825, 784, 593), (593, 784, 620, 530), (530, 620, 554, 531), (850, 851, 786, 857), (857, 786, 658, 824), (824, 658, 659, 825), (825, 659, 785, 784), (784, 785, 860, 620), (620, 860, 861, 554), (786, 644, 645, 658), (658, 645, 739, 659), (659, 739, 573, 785), (785, 573, 574, 860), (860, 574, 807, 861), (779, 820, 715, 644), (644, 715, 757, 645), (645, 757, 796, 739), (739, 796, 758, 573), (573, 758, 839, 574), (574, 839, 672, 807), (715, 641, 775, 757), (757, 775, 797, 796), (796, 797, 528, 758), (758, 528, 801, 839), (839, 801, 673, 672), (640, 868, 567, 641), (641, 567, 568, 775), (775, 568, 652, 797), (797, 652, 529, 528), (528, 529, 740, 801), (801, 740, 741, 673), (567, 822, 561, 568), (568, 561, 637, 652), (652, 637, 670, 529), (529, 670, 671, 740), (740, 671, 856, 741), (679, 680, 560, 822), (822, 560, 562, 561), (561, 562, 638, 637), (637, 638, 546, 670), (670, 546, 604, 671), (671, 604, 869, 856), (560, 844, 635, 562), (562, 635, 636, 638), (638, 636, 547, 546), (546, 547, 605, 604), (604, 605, 728, 869), (843, 714, 648, 844), (844, 648, 649, 635), (635, 649, 781, 636), (636, 781, 662, 547), (547, 662, 767, 605), (605, 767, 729, 728), (648, 811, 812, 649), (649, 812, 738, 781), (781, 738, 698, 662), (662, 698, 699, 767), (767, 699, 719, 729), (752, 753, 711, 811), (811, 711, 744, 812), (812, 744, 563, 738), (738, 563, 564, 698), (698, 564, 634, 699), (699, 634, 832, 719), (711, 712, 745, 744), (744, 745, 810, 563), (563, 810, 708, 564), (564, 708, 783, 634), (634, 783, 808, 832), (864, 827, 674, 712), (712, 674, 792, 745), (745, 792, 575, 810), (810, 575, 576, 708), (708, 576, 595, 783), (783, 595, 809, 808), (674, 661, 603, 792), (792, 603, 544, 575), (575, 544, 545, 576), (576, 545, 596, 595), (595, 596, 837, 809), (804, 805, 632, 661), (661, 632, 633, 603), (603, 633, 608, 544), (544, 608, 594, 545), (545, 594, 724, 596), (596, 724, 666, 837), (632, 535, 800, 633), (633, 800, 609, 608), (608, 609, 766, 594), (594, 766, 613, 724), (724, 613, 614, 666), (534, 773, 774, 535), (535, 774, 688, 800), (800, 688, 689, 609), (609, 689, 552, 766), (766, 552, 553, 613), (613, 553, 803, 614), (591, 653, 892, 893), (774, 696, 831, 688), (688, 831, 777, 689), (689, 777, 690, 552), (552, 690, 691, 553), (553, 691, 845, 803), (646, 647, 621, 696), (696, 621, 555, 831), (831, 555, 778, 777), (777, 778, 668, 690), (690, 668, 750, 691), (691, 750, 751, 845), (621, 622, 556, 555), (555, 556, 730, 778), (778, 730, 669, 668), (668, 669, 542, 750), (750, 542, 759, 751), (862, 606, 607, 622), (622, 607, 720, 556), (556, 720, 721, 730), (730, 721, 826, 669), (669, 826, 543, 542), (542, 543, 867, 759), (811, 648, 909, 955), (607, 737, 627, 720), (720, 627, 628, 721), (721, 628, 681, 826), (826, 681, 733, 543), (543, 733, 849, 867), (704, 705, 653, 737), (737, 653, 697, 627), (627, 697, 818, 628), (628, 818, 819, 681), (681, 819, 762, 733), (733, 762, 763, 849), (602, 601, 881, 882), (653, 591, 592, 697), (697, 592, 798, 818), (818, 798, 676, 819), (819, 676, 677, 762), (762, 677, 643, 763), (853, 854, 727, 591), (591, 727, 821, 592), (592, 821, 799, 798), (798, 799, 847, 676), (676, 847, 540, 677), (677, 540, 541, 643), (692, 619, 888, 914), (727, 794, 687, 821), (821, 687, 631, 799), (799, 631, 625, 847), (847, 625, 565, 540), (540, 565, 815, 541), (793, 834, 736, 794), (794, 736, 526, 687), (687, 526, 597, 631), (631, 597, 626, 625), (625, 626, 566, 565), (565, 566, 846, 815), (736, 686, 527, 526), (526, 527, 598, 597), (597, 598, 830, 626), (626, 830, 725, 566), (566, 725, 726, 846), (685, 618, 619, 686), (686, 619, 802, 527), (527, 802, 536, 598), (598, 536, 537, 830), (830, 537, 717, 725), (725, 717, 748, 726), (619, 692, 693, 802), (802, 693, 569, 536), (536, 569, 570, 537), (537, 570, 790, 717), (717, 790, 749, 748), (661, 674, 675, 660), (571, 572, 788, 692), (692, 788, 789, 693), (693, 789, 615, 569), (569, 615, 770, 570), (570, 770, 709, 790), (790, 709, 710, 749), (788, 734, 771, 789), (789, 771, 629, 615), (615, 629, 855, 770), (770, 855, 835, 709), (709, 835, 836, 710), (683, 578, 813, 731), (806, 599, 600, 734), (734, 600, 772, 771), (771, 772, 630, 629), (629, 630, 787, 855), (855, 787, 723, 835), (835, 723, 760, 836), (600, 650, 651, 772), (772, 651, 852, 630), (630, 852, 581, 787), (787, 581, 582, 723), (723, 582, 761, 760), (716, 702, 703, 650), (650, 703, 579, 651), (651, 579, 580, 852), (852, 580, 814, 581), (581, 814, 664, 582), (582, 664, 665, 761), (703, 713, 667, 579), (579, 667, 611, 580), (580, 611, 616, 814), (814, 616, 617, 664), (664, 617, 587, 665), (532, 533, 601, 713), (713, 601, 840, 667), (667, 840, 823, 611), (611, 823, 706, 616), (616, 706, 707, 617), (617, 707, 588, 587), (601, 602, 548, 840), (840, 548, 549, 823), (823, 549, 610, 706), (706, 610, 557, 707), (707, 557, 858, 588), (841, 842, 742, 602), (602, 742, 743, 548), (548, 743, 829, 549), (549, 829, 722, 610), (610, 722, 558, 557), (557, 558, 859, 858), (734, 788, 871, 870), (742, 590, 756, 743), (743, 756, 816, 829), (829, 816, 782, 722), (722, 782, 732, 558), (558, 732, 865, 859), (916, 948, 899, 817), (925, 926, 731, 813), (894, 885, 886, 895), (912, 913, 957, 919), (956, 917, 918, 921), (876, 877, 891, 928), (937, 938, 931, 930), (953, 942, 943, 559), (908, 951, 955, 909), (900, 901, 907, 906), (932, 954, 660, 675), (952, 872, 873, 866), (874, 875, 947, 915), (933, 934, 890, 889), (883, 939, 940, 884), (945, 946, 893, 892), (910, 911, 920, 950), (935, 902, 903, 936), (887, 898, 914, 888), (929, 924, 870, 871), (880, 927, 941, 682), (904, 922, 923, 905), (896, 897, 882, 881), (949, 878, 879, 944), (686, 736, 936, 903), (712, 711, 906, 907), (737, 607, 884, 940), (850, 857, 957, 913), (622, 621, 889, 890), (550, 655, 895, 886), (696, 774, 915, 947), (577, 678, 817, 899), (535, 632, 866, 873), (857, 694, 919, 957), (641, 715, 928, 891), (650, 600, 682, 941), (713, 703, 905, 923), (844, 560, 559, 943), (794, 727, 950, 920), (644, 786, 921, 918), (822, 567, 930, 931)])
me_torus_003.use_remesh_preserve_volume = False
me_torus_003.use_remesh_preserve_attributes = False
me_torus_003.use_mirror_vertex_groups = False
me_torus_003.update()

# ---- objects
ob_biggear = bpy.data.objects.new('bigGear', me_torus_003)
ob_lamp = bpy.data.objects.new('Lamp', light_lamp)
ob_camera = bpy.data.objects.new('Camera', cam_camera)

# ---- transforms, parenting, visibility, modifiers, constraints
ob_biggear.location = (0.0, 0.0, 0.0)
ob_biggear.scale = (0.6939, 0.6939, 0.1084)
ob_biggear.lineart.crease_threshold = 0.0
ob_lamp.location = (4.076, 1.005, 5.904)
ob_lamp.rotation_euler = (0.6503, 0.05522, 1.866)
ob_lamp.lock_rotations_4d = False
ob_lamp.empty_display_type = 'ARROWS'
ob_lamp.color = (0.0, 0.0, 0.0, 0.0)
ob_lamp.lineart.crease_threshold = 0.0
ob_camera.location = (7.481, -6.508, 5.344)
ob_camera.rotation_euler = (1.109, 0.0, 0.8149)
ob_camera.lock_rotations_4d = False
ob_camera.empty_display_type = 'ARROWS'
ob_camera.color = (0.0, 0.0, 0.0, 0.0)
ob_camera.display_type = 'WIRE'
ob_camera.lineart.crease_threshold = 0.0

# ---- collection membership
col_collection_1.objects.link(ob_biggear)
col_collection_1.objects.link(ob_lamp)
col_collection_1.objects.link(ob_camera)

# ---- scene / render settings (as saved in the file)
scene.camera = ob_camera
scene.frame_start = 1; scene.frame_end = 250; scene.frame_set(1)
scene.render.engine = 'BLENDER_EEVEE_NEXT'
scene.render.resolution_percentage = 50
scene.render.dither_intensity = 0.0
scene.cycles.use_denoising = False
scene.cycles.samples = 128
scene.cycles.sampling_pattern = 'TABULATED_SOBOL'
scene.cycles.light_sampling_threshold = 0.0
scene.cycles.use_adaptive_sampling = False
scene.cycles.use_light_tree = False
scene.cycles.blur_glossy = 0.0
scene.cycles.sample_clamp_indirect = 0.0
scene.view_settings.view_transform = 'Standard'
bpy.context.view_layer.update()

